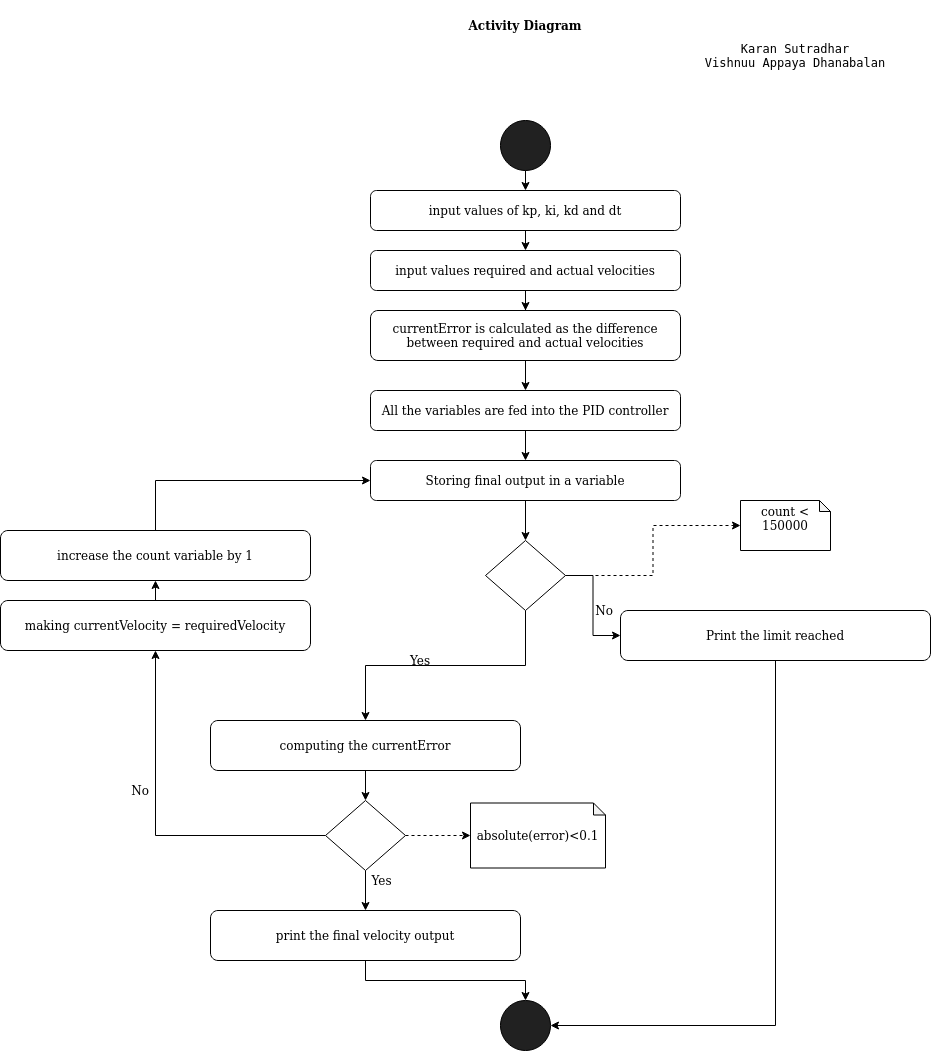

The diagram above was exported from draw.io. Its source (the exported page's mxGraphModel, read from the mxfile embedded in the PNG):
<mxGraphModel dx="1609" dy="747" grid="1" gridSize="10" guides="1" tooltips="1" connect="1" arrows="1" fold="1" page="1" pageScale="1" pageWidth="827" pageHeight="1169" math="0" shadow="0">
  <root>
    <mxCell id="WIyWlLk6GJQsqaUBKTNV-0" />
    <mxCell id="WIyWlLk6GJQsqaUBKTNV-1" parent="WIyWlLk6GJQsqaUBKTNV-0" />
    <mxCell id="eJVa1VSF68OQi9gA1diA-4" style="edgeStyle=orthogonalEdgeStyle;rounded=0;orthogonalLoop=1;jettySize=auto;html=1;exitX=0.5;exitY=1;exitDx=0;exitDy=0;entryX=0.5;entryY=0;entryDx=0;entryDy=0;" edge="1" parent="WIyWlLk6GJQsqaUBKTNV-1" source="WIyWlLk6GJQsqaUBKTNV-3" target="eJVa1VSF68OQi9gA1diA-1">
      <mxGeometry relative="1" as="geometry" />
    </mxCell>
    <mxCell id="WIyWlLk6GJQsqaUBKTNV-3" value="input values of kp, ki, kd and dt" style="rounded=1;whiteSpace=wrap;html=1;fontSize=12;glass=0;strokeWidth=1;shadow=0;" parent="WIyWlLk6GJQsqaUBKTNV-1" vertex="1">
      <mxGeometry x="200" y="230" width="310" height="40" as="geometry" />
    </mxCell>
    <mxCell id="eJVa1VSF68OQi9gA1diA-5" style="edgeStyle=orthogonalEdgeStyle;rounded=0;orthogonalLoop=1;jettySize=auto;html=1;exitX=0.5;exitY=1;exitDx=0;exitDy=0;entryX=0.5;entryY=0;entryDx=0;entryDy=0;" edge="1" parent="WIyWlLk6GJQsqaUBKTNV-1" source="eJVa1VSF68OQi9gA1diA-0" target="WIyWlLk6GJQsqaUBKTNV-3">
      <mxGeometry relative="1" as="geometry" />
    </mxCell>
    <mxCell id="eJVa1VSF68OQi9gA1diA-0" value="" style="ellipse;whiteSpace=wrap;html=1;aspect=fixed;fillColor=#212121;" vertex="1" parent="WIyWlLk6GJQsqaUBKTNV-1">
      <mxGeometry x="330" y="160" width="50" height="50" as="geometry" />
    </mxCell>
    <mxCell id="eJVa1VSF68OQi9gA1diA-3" value="" style="edgeStyle=orthogonalEdgeStyle;rounded=0;orthogonalLoop=1;jettySize=auto;html=1;" edge="1" parent="WIyWlLk6GJQsqaUBKTNV-1" source="eJVa1VSF68OQi9gA1diA-1" target="eJVa1VSF68OQi9gA1diA-2">
      <mxGeometry relative="1" as="geometry" />
    </mxCell>
    <mxCell id="eJVa1VSF68OQi9gA1diA-1" value="input values required and actual velocities" style="rounded=1;whiteSpace=wrap;html=1;fontSize=12;glass=0;strokeWidth=1;shadow=0;" vertex="1" parent="WIyWlLk6GJQsqaUBKTNV-1">
      <mxGeometry x="200" y="290" width="310" height="40" as="geometry" />
    </mxCell>
    <mxCell id="eJVa1VSF68OQi9gA1diA-8" style="edgeStyle=orthogonalEdgeStyle;rounded=0;orthogonalLoop=1;jettySize=auto;html=1;exitX=0.5;exitY=1;exitDx=0;exitDy=0;entryX=0.5;entryY=0;entryDx=0;entryDy=0;" edge="1" parent="WIyWlLk6GJQsqaUBKTNV-1" source="eJVa1VSF68OQi9gA1diA-2" target="eJVa1VSF68OQi9gA1diA-7">
      <mxGeometry relative="1" as="geometry" />
    </mxCell>
    <mxCell id="eJVa1VSF68OQi9gA1diA-2" value="currentError is calculated as the difference between required and actual velocities" style="rounded=1;whiteSpace=wrap;html=1;fontSize=12;glass=0;strokeWidth=1;shadow=0;" vertex="1" parent="WIyWlLk6GJQsqaUBKTNV-1">
      <mxGeometry x="200" y="350" width="310" height="50" as="geometry" />
    </mxCell>
    <mxCell id="eJVa1VSF68OQi9gA1diA-24" style="edgeStyle=orthogonalEdgeStyle;rounded=0;orthogonalLoop=1;jettySize=auto;html=1;exitX=0.5;exitY=1;exitDx=0;exitDy=0;entryX=0.5;entryY=0;entryDx=0;entryDy=0;" edge="1" parent="WIyWlLk6GJQsqaUBKTNV-1" source="eJVa1VSF68OQi9gA1diA-7" target="eJVa1VSF68OQi9gA1diA-13">
      <mxGeometry relative="1" as="geometry" />
    </mxCell>
    <mxCell id="eJVa1VSF68OQi9gA1diA-7" value="All the variables are fed into the PID controller" style="rounded=1;whiteSpace=wrap;html=1;fontSize=12;glass=0;strokeWidth=1;shadow=0;" vertex="1" parent="WIyWlLk6GJQsqaUBKTNV-1">
      <mxGeometry x="200" y="430" width="310" height="40" as="geometry" />
    </mxCell>
    <mxCell id="eJVa1VSF68OQi9gA1diA-11" value="&lt;b&gt;Activity Diagram&lt;/b&gt;" style="text;html=1;strokeColor=none;fillColor=none;align=center;verticalAlign=middle;whiteSpace=wrap;rounded=0;" vertex="1" parent="WIyWlLk6GJQsqaUBKTNV-1">
      <mxGeometry x="220" y="40" width="270" height="50" as="geometry" />
    </mxCell>
    <mxCell id="eJVa1VSF68OQi9gA1diA-25" style="edgeStyle=orthogonalEdgeStyle;rounded=0;orthogonalLoop=1;jettySize=auto;html=1;exitX=1;exitY=0.5;exitDx=0;exitDy=0;entryX=0;entryY=0.5;entryDx=0;entryDy=0;" edge="1" parent="WIyWlLk6GJQsqaUBKTNV-1" source="eJVa1VSF68OQi9gA1diA-12" target="eJVa1VSF68OQi9gA1diA-16">
      <mxGeometry relative="1" as="geometry" />
    </mxCell>
    <mxCell id="eJVa1VSF68OQi9gA1diA-46" style="edgeStyle=orthogonalEdgeStyle;rounded=0;orthogonalLoop=1;jettySize=auto;html=1;exitX=0.5;exitY=1;exitDx=0;exitDy=0;entryX=0.5;entryY=0;entryDx=0;entryDy=0;" edge="1" parent="WIyWlLk6GJQsqaUBKTNV-1" source="eJVa1VSF68OQi9gA1diA-12" target="eJVa1VSF68OQi9gA1diA-15">
      <mxGeometry relative="1" as="geometry" />
    </mxCell>
    <mxCell id="eJVa1VSF68OQi9gA1diA-49" style="edgeStyle=orthogonalEdgeStyle;rounded=0;orthogonalLoop=1;jettySize=auto;html=1;exitX=1;exitY=0.5;exitDx=0;exitDy=0;dashed=1;" edge="1" parent="WIyWlLk6GJQsqaUBKTNV-1" source="eJVa1VSF68OQi9gA1diA-12" target="eJVa1VSF68OQi9gA1diA-14">
      <mxGeometry relative="1" as="geometry" />
    </mxCell>
    <mxCell id="eJVa1VSF68OQi9gA1diA-12" value="" style="rhombus;whiteSpace=wrap;html=1;fillColor=#FFFFFF;" vertex="1" parent="WIyWlLk6GJQsqaUBKTNV-1">
      <mxGeometry x="315" y="580" width="80" height="70" as="geometry" />
    </mxCell>
    <mxCell id="eJVa1VSF68OQi9gA1diA-23" style="edgeStyle=orthogonalEdgeStyle;rounded=0;orthogonalLoop=1;jettySize=auto;html=1;exitX=0.5;exitY=1;exitDx=0;exitDy=0;entryX=0.5;entryY=0;entryDx=0;entryDy=0;" edge="1" parent="WIyWlLk6GJQsqaUBKTNV-1" source="eJVa1VSF68OQi9gA1diA-13" target="eJVa1VSF68OQi9gA1diA-12">
      <mxGeometry relative="1" as="geometry" />
    </mxCell>
    <mxCell id="eJVa1VSF68OQi9gA1diA-13" value="Storing final output in a variable" style="rounded=1;whiteSpace=wrap;html=1;fontSize=12;glass=0;strokeWidth=1;shadow=0;" vertex="1" parent="WIyWlLk6GJQsqaUBKTNV-1">
      <mxGeometry x="200" y="500" width="310" height="40" as="geometry" />
    </mxCell>
    <mxCell id="eJVa1VSF68OQi9gA1diA-14" value="&lt;div&gt;count &amp;lt; 150000&lt;/div&gt;&lt;div&gt;&lt;br&gt;&lt;/div&gt;" style="shape=note;whiteSpace=wrap;html=1;backgroundOutline=1;darkOpacity=0.05;fillColor=#FFFFFF;size=11;" vertex="1" parent="WIyWlLk6GJQsqaUBKTNV-1">
      <mxGeometry x="570" y="540" width="90" height="50" as="geometry" />
    </mxCell>
    <mxCell id="eJVa1VSF68OQi9gA1diA-42" style="edgeStyle=orthogonalEdgeStyle;rounded=0;orthogonalLoop=1;jettySize=auto;html=1;exitX=0.5;exitY=1;exitDx=0;exitDy=0;entryX=0.5;entryY=0;entryDx=0;entryDy=0;" edge="1" parent="WIyWlLk6GJQsqaUBKTNV-1" source="eJVa1VSF68OQi9gA1diA-15" target="eJVa1VSF68OQi9gA1diA-20">
      <mxGeometry relative="1" as="geometry" />
    </mxCell>
    <mxCell id="eJVa1VSF68OQi9gA1diA-15" value="computing the currentError" style="rounded=1;whiteSpace=wrap;html=1;fontSize=12;glass=0;strokeWidth=1;shadow=0;" vertex="1" parent="WIyWlLk6GJQsqaUBKTNV-1">
      <mxGeometry x="40" y="760" width="310" height="50" as="geometry" />
    </mxCell>
    <mxCell id="eJVa1VSF68OQi9gA1diA-45" style="edgeStyle=orthogonalEdgeStyle;rounded=0;orthogonalLoop=1;jettySize=auto;html=1;exitX=0.5;exitY=1;exitDx=0;exitDy=0;entryX=1;entryY=0.5;entryDx=0;entryDy=0;" edge="1" parent="WIyWlLk6GJQsqaUBKTNV-1" source="eJVa1VSF68OQi9gA1diA-16" target="eJVa1VSF68OQi9gA1diA-22">
      <mxGeometry relative="1" as="geometry" />
    </mxCell>
    <mxCell id="eJVa1VSF68OQi9gA1diA-16" value="Print the limit reached" style="rounded=1;whiteSpace=wrap;html=1;fontSize=12;glass=0;strokeWidth=1;shadow=0;" vertex="1" parent="WIyWlLk6GJQsqaUBKTNV-1">
      <mxGeometry x="450" y="650" width="310" height="50" as="geometry" />
    </mxCell>
    <mxCell id="eJVa1VSF68OQi9gA1diA-34" style="edgeStyle=orthogonalEdgeStyle;rounded=0;orthogonalLoop=1;jettySize=auto;html=1;exitX=0.5;exitY=0;exitDx=0;exitDy=0;entryX=0;entryY=0.5;entryDx=0;entryDy=0;" edge="1" parent="WIyWlLk6GJQsqaUBKTNV-1" source="eJVa1VSF68OQi9gA1diA-17" target="eJVa1VSF68OQi9gA1diA-13">
      <mxGeometry relative="1" as="geometry" />
    </mxCell>
    <mxCell id="eJVa1VSF68OQi9gA1diA-17" value="increase the count variable by 1" style="rounded=1;whiteSpace=wrap;html=1;fontSize=12;glass=0;strokeWidth=1;shadow=0;" vertex="1" parent="WIyWlLk6GJQsqaUBKTNV-1">
      <mxGeometry x="-170" y="570" width="310" height="50" as="geometry" />
    </mxCell>
    <mxCell id="eJVa1VSF68OQi9gA1diA-35" style="edgeStyle=orthogonalEdgeStyle;rounded=0;orthogonalLoop=1;jettySize=auto;html=1;exitX=0.5;exitY=0;exitDx=0;exitDy=0;entryX=0.5;entryY=1;entryDx=0;entryDy=0;" edge="1" parent="WIyWlLk6GJQsqaUBKTNV-1" source="eJVa1VSF68OQi9gA1diA-18" target="eJVa1VSF68OQi9gA1diA-17">
      <mxGeometry relative="1" as="geometry" />
    </mxCell>
    <mxCell id="eJVa1VSF68OQi9gA1diA-18" value="making currentVelocity = requiredVelocity" style="rounded=1;whiteSpace=wrap;html=1;fontSize=12;glass=0;strokeWidth=1;shadow=0;" vertex="1" parent="WIyWlLk6GJQsqaUBKTNV-1">
      <mxGeometry x="-170" y="640" width="310" height="50" as="geometry" />
    </mxCell>
    <mxCell id="eJVa1VSF68OQi9gA1diA-44" style="edgeStyle=orthogonalEdgeStyle;rounded=0;orthogonalLoop=1;jettySize=auto;html=1;exitX=0.5;exitY=1;exitDx=0;exitDy=0;entryX=0.5;entryY=0;entryDx=0;entryDy=0;" edge="1" parent="WIyWlLk6GJQsqaUBKTNV-1" source="eJVa1VSF68OQi9gA1diA-19" target="eJVa1VSF68OQi9gA1diA-22">
      <mxGeometry relative="1" as="geometry" />
    </mxCell>
    <mxCell id="eJVa1VSF68OQi9gA1diA-19" value="print the final velocity output" style="rounded=1;whiteSpace=wrap;html=1;fontSize=12;glass=0;strokeWidth=1;shadow=0;" vertex="1" parent="WIyWlLk6GJQsqaUBKTNV-1">
      <mxGeometry x="40" y="950" width="310" height="50" as="geometry" />
    </mxCell>
    <mxCell id="eJVa1VSF68OQi9gA1diA-36" style="edgeStyle=orthogonalEdgeStyle;rounded=0;orthogonalLoop=1;jettySize=auto;html=1;exitX=0;exitY=0.5;exitDx=0;exitDy=0;entryX=0.5;entryY=1;entryDx=0;entryDy=0;" edge="1" parent="WIyWlLk6GJQsqaUBKTNV-1" source="eJVa1VSF68OQi9gA1diA-20" target="eJVa1VSF68OQi9gA1diA-18">
      <mxGeometry relative="1" as="geometry" />
    </mxCell>
    <mxCell id="eJVa1VSF68OQi9gA1diA-37" style="edgeStyle=orthogonalEdgeStyle;rounded=0;orthogonalLoop=1;jettySize=auto;html=1;exitX=0.5;exitY=1;exitDx=0;exitDy=0;entryX=0.5;entryY=0;entryDx=0;entryDy=0;" edge="1" parent="WIyWlLk6GJQsqaUBKTNV-1" source="eJVa1VSF68OQi9gA1diA-20" target="eJVa1VSF68OQi9gA1diA-19">
      <mxGeometry relative="1" as="geometry" />
    </mxCell>
    <mxCell id="eJVa1VSF68OQi9gA1diA-40" style="edgeStyle=orthogonalEdgeStyle;rounded=0;orthogonalLoop=1;jettySize=auto;html=1;exitX=1;exitY=0.5;exitDx=0;exitDy=0;entryX=0;entryY=0.5;entryDx=0;entryDy=0;entryPerimeter=0;dashed=1;" edge="1" parent="WIyWlLk6GJQsqaUBKTNV-1" source="eJVa1VSF68OQi9gA1diA-20" target="eJVa1VSF68OQi9gA1diA-21">
      <mxGeometry relative="1" as="geometry" />
    </mxCell>
    <mxCell id="eJVa1VSF68OQi9gA1diA-20" value="" style="rhombus;whiteSpace=wrap;html=1;fillColor=#FFFFFF;" vertex="1" parent="WIyWlLk6GJQsqaUBKTNV-1">
      <mxGeometry x="155" y="840" width="80" height="70" as="geometry" />
    </mxCell>
    <mxCell id="eJVa1VSF68OQi9gA1diA-21" value="absolute(error)&amp;lt;0.1" style="shape=note;whiteSpace=wrap;html=1;backgroundOutline=1;darkOpacity=0.05;fillColor=#FFFFFF;size=12;" vertex="1" parent="WIyWlLk6GJQsqaUBKTNV-1">
      <mxGeometry x="300" y="842.5" width="135" height="65" as="geometry" />
    </mxCell>
    <mxCell id="eJVa1VSF68OQi9gA1diA-22" value="" style="ellipse;whiteSpace=wrap;html=1;aspect=fixed;fillColor=#212121;" vertex="1" parent="WIyWlLk6GJQsqaUBKTNV-1">
      <mxGeometry x="330" y="1040" width="50" height="50" as="geometry" />
    </mxCell>
    <mxCell id="eJVa1VSF68OQi9gA1diA-33" value="No" style="text;html=1;strokeColor=none;fillColor=none;align=center;verticalAlign=middle;whiteSpace=wrap;rounded=0;" vertex="1" parent="WIyWlLk6GJQsqaUBKTNV-1">
      <mxGeometry x="414" y="640" width="40" height="20" as="geometry" />
    </mxCell>
    <mxCell id="eJVa1VSF68OQi9gA1diA-41" value="Yes" style="text;html=1;strokeColor=none;fillColor=none;align=center;verticalAlign=middle;whiteSpace=wrap;rounded=0;" vertex="1" parent="WIyWlLk6GJQsqaUBKTNV-1">
      <mxGeometry x="193" y="910" width="37" height="20" as="geometry" />
    </mxCell>
    <mxCell id="eJVa1VSF68OQi9gA1diA-43" value="No" style="text;html=1;strokeColor=none;fillColor=none;align=center;verticalAlign=middle;whiteSpace=wrap;rounded=0;" vertex="1" parent="WIyWlLk6GJQsqaUBKTNV-1">
      <mxGeometry x="-50" y="820" width="40" height="20" as="geometry" />
    </mxCell>
    <mxCell id="eJVa1VSF68OQi9gA1diA-47" value="Yes" style="text;html=1;strokeColor=none;fillColor=none;align=center;verticalAlign=middle;whiteSpace=wrap;rounded=0;" vertex="1" parent="WIyWlLk6GJQsqaUBKTNV-1">
      <mxGeometry x="230" y="690" width="40" height="20" as="geometry" />
    </mxCell>
    <mxCell id="eJVa1VSF68OQi9gA1diA-50" value="&lt;pre&gt;&lt;font face=&quot;Helvetica&quot;&gt;&lt;code&gt;Karan Sutradhar&lt;br&gt;Vishnuu Appaya Dhanabalan&lt;/code&gt;&lt;/font&gt;&lt;/pre&gt;" style="text;html=1;strokeColor=none;fillColor=none;align=center;verticalAlign=middle;whiteSpace=wrap;rounded=0;" vertex="1" parent="WIyWlLk6GJQsqaUBKTNV-1">
      <mxGeometry x="520" y="40" width="210" height="110" as="geometry" />
    </mxCell>
  </root>
</mxGraphModel>